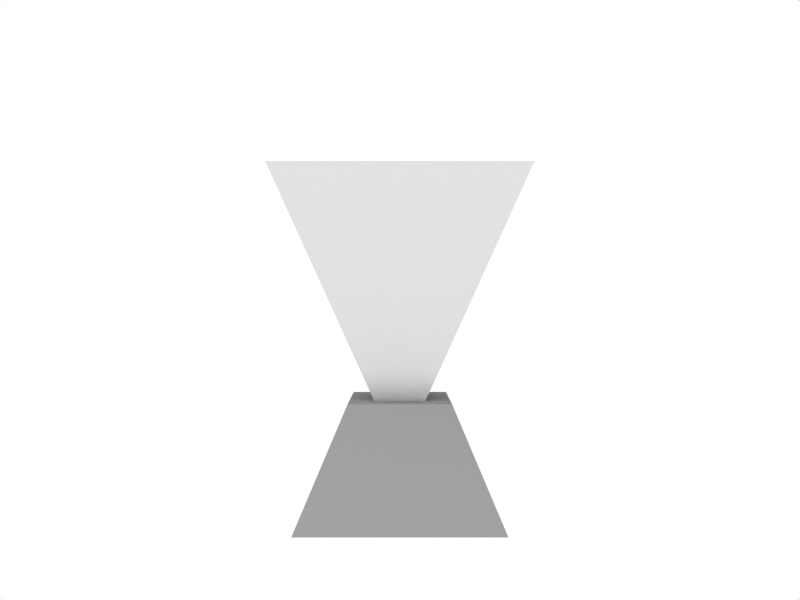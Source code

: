 # Source: crystal.blend  (saved by Blender 2.49.2; exported with 4.5.12 LTS)
import bpy
from mathutils import Matrix  # noqa: F401  (used for matrix-valued properties, if any)

bpy.ops.wm.read_factory_settings(use_empty=True)
scene = bpy.context.scene
scene.name = 'Scene'

# ---- collections
col_collection_1 = bpy.data.collections.new('Collection 1'); scene.collection.children.link(col_collection_1)

# ---- materials (node trees are filled in below, after node groups)
mat_material_003 = bpy.data.materials.new('Material.003')
mat_material_003.alpha_threshold = 0.0
mat_material_003.diffuse_color = (0.5, 0.5, 0.5, 1.0)
mat_material_003.roughness = 0.5
mat_material_003.line_color = (0.0, 0.0, 0.0, 1.0)
mat_material_002 = bpy.data.materials.new('Material.002')
mat_material_002.alpha_threshold = 0.0
mat_material_002.diffuse_color = (1.0, 1.0, 0.0, 1.0)
mat_material_002.roughness = 0.5
mat_material_002.line_color = (0.0, 0.0, 0.0, 1.0)
mat_material_001 = bpy.data.materials.new('Material.001')
mat_material_001.alpha_threshold = 0.0
mat_material_001.roughness = 0.5
mat_material_001.line_color = (0.0, 0.0, 0.0, 0.3046)

# ---- material node trees

# ---- world
world_world = bpy.data.worlds.new('World'); scene.world = world_world
world_world.color = (1.0, 1.0, 1.0)
world_world.use_sun_shadow = False
world_world.sun_shadow_jitter_overblur = 0.0
world_world.cycles.sampling_method = 'MANUAL'
world_world.cycles.sample_map_resolution = 256

# ---- cameras
cam_camera = bpy.data.cameras.new('Camera')
cam_camera.passepartout_alpha = 0.2
cam_camera.clip_end = 100.0
cam_camera.lens = 35.0
cam_camera.ortho_scale = 7.314
cam_camera.show_passepartout = False
cam_camera.show_safe_areas = True
cam_camera.dof.focus_distance = 0.0
cam_camera.dof.aperture_fstop = 128.0

# ---- lights
light_spot = bpy.data.lights.new('Spot', 'SUN')
light_spot.transmission_factor = 0.0
light_spot.cutoff_distance = 30.0
light_spot.angle = 1.571
light_spot.energy = 1.0
light_spot.shadow_buffer_clip_start = 1.001
light_spot.shadow_soft_size = 1.0
light_spot.shadow_cascade_max_distance = 1000.0
light_spot.cycles.use_multiple_importance_sampling = False

# ---- meshes
me_cube_004 = bpy.data.meshes.new('Cube.004')
me_cube_004.from_pydata([(0.8294, 0.8294, 0.03693), (0.8294, -0.8294, 0.03693), (-0.8294, -0.8294, 0.03693), (-0.8294, 0.8294, 0.03693), (0.4259, 0.4259, 1.0), (0.4259, -0.4259, 1.0), (-0.4259, -0.4259, 1.0), (-0.4259, 0.4259, 1.0)], [], [(0, 1, 2, 3), (4, 7, 6, 5), (0, 4, 5, 1), (1, 5, 6, 2), (2, 6, 7, 3), (4, 0, 3, 7)])
me_cube_004.materials.append(mat_material_003)
me_cube_004.use_remesh_preserve_volume = False
me_cube_004.use_remesh_preserve_attributes = False
me_cube_004.use_mirror_vertex_groups = False
me_cube_004.update()
me_cube_003 = bpy.data.meshes.new('Cube.003')
me_cube_003.from_pydata([(5.96e-08, 1.192e-07, -1.0), (1.0, 1.0, 1.82), (1.0, -1.0, 1.82), (-1.0, -1.0, 1.82), (-1.0, 1.0, 1.82), (-1.192e-07, -1.937e-07, 2.839)], [], [(0, 1, 2), (0, 2, 3), (0, 3, 4), (1, 0, 4), (1, 4, 5), (4, 3, 5), (3, 2, 5), (2, 1, 5)])
me_cube_003.materials.append(mat_material_002)
me_cube_003.use_remesh_preserve_volume = False
me_cube_003.use_remesh_preserve_attributes = False
me_cube_003.use_mirror_vertex_groups = False
me_cube_003.update()
me_cube_002 = bpy.data.meshes.new('Cube.002')
me_cube_002.from_pydata([(5.96e-08, 1.192e-07, -1.0), (1.0, 1.0, 1.4), (1.0, -1.0, 1.4), (-1.0, -1.0, 1.4), (-1.0, 1.0, 1.4), (-1.192e-07, -1.937e-07, 2.419)], [], [(0, 1, 2), (0, 2, 3), (0, 3, 4), (1, 0, 4), (1, 4, 5), (4, 3, 5), (3, 2, 5), (2, 1, 5)])
me_cube_002.materials.append(mat_material_001)
me_cube_002.use_remesh_preserve_volume = False
me_cube_002.use_remesh_preserve_attributes = False
me_cube_002.use_mirror_vertex_groups = False
me_cube_002.update()

# ---- objects
ob_cube_002 = bpy.data.objects.new('Cube.002', me_cube_004)
ob_cube_001 = bpy.data.objects.new('Cube.001', me_cube_003)
ob_cube = bpy.data.objects.new('Cube', me_cube_002)
ob_lamp = bpy.data.objects.new('Lamp', light_spot)
ob_camera = bpy.data.objects.new('Camera', cam_camera)

# ---- transforms, parenting, visibility, modifiers, constraints
ob_cube_002.location = (0.0, 0.0, -1.483)
ob_cube_002.lock_rotations_4d = False
ob_cube_002.empty_display_type = 'ARROWS'
ob_cube_002.lineart.crease_threshold = 0.0
ob_cube_001.location = (0.0, 0.0, 0.2289)
ob_cube_001.scale = (0.6098, 0.6098, 0.6098)
ob_cube_001.lock_rotations_4d = False
ob_cube_001.empty_display_type = 'ARROWS'
ob_cube_001.lineart.crease_threshold = 0.0
ob_cube.location = (0.0, 0.0, 0.0)
ob_cube.lock_rotations_4d = False
ob_cube.empty_display_type = 'ARROWS'
ob_cube.lineart.crease_threshold = 0.0
ob_lamp.location = (-4.767, 1.005, 5.904)
ob_lamp.rotation_euler = (-0.6583, 0.2987, 1.685)
ob_lamp.scale = (0.3731, 0.3731, 0.3731)
ob_lamp.lock_rotations_4d = False
ob_lamp.empty_display_type = 'ARROWS'
ob_lamp.color = (0.0, 0.0, 0.0, 0.0)
ob_lamp.lineart.crease_threshold = 0.0
ob_camera.location = (-6.769, 0.0, 0.3662)
ob_camera.rotation_euler = (1.571, -7.55e-08, -1.571)
ob_camera.lock_rotations_4d = False
ob_camera.empty_display_type = 'ARROWS'
ob_camera.color = (0.0, 0.0, 0.0, 0.0)
ob_camera.display_type = 'WIRE'
ob_camera.lineart.crease_threshold = 0.0

# ---- collection membership
col_collection_1.objects.link(ob_cube_002)
col_collection_1.objects.link(ob_cube_001)
col_collection_1.objects.link(ob_cube)
col_collection_1.objects.link(ob_lamp)
col_collection_1.objects.link(ob_camera)

# ---- scene / render settings (as saved in the file)
scene.camera = ob_camera
scene.frame_start = 1; scene.frame_end = 250; scene.frame_set(1)
scene.render.engine = 'BLENDER_EEVEE_NEXT'
scene.render.image_settings.file_format = 'JPEG'
scene.render.image_settings.color_mode = 'RGB'
scene.render.image_settings.compression = 90
scene.render.resolution_x = 800
scene.render.resolution_y = 600
scene.render.pixel_aspect_x = 100.0
scene.render.pixel_aspect_y = 100.0
scene.render.fps = 25
scene.render.dither_intensity = 0.0
scene.render.use_compositing = False
scene.render.use_sequencer = False
scene.render.bake_margin = 2
scene.render.bake_bias = 0.0
scene.render.use_stamp_time = False
scene.render.use_stamp_date = False
scene.render.use_stamp_frame = False
scene.render.use_stamp_camera = False
scene.render.use_stamp_scene = False
scene.render.use_stamp_filename = False
scene.render.use_stamp_render_time = False
scene.render.stamp_font_size = 0
scene.cycles.use_denoising = False
scene.cycles.samples = 10
scene.cycles.sampling_pattern = 'TABULATED_SOBOL'
scene.cycles.light_sampling_threshold = 0.0
scene.cycles.use_adaptive_sampling = False
scene.cycles.use_light_tree = False
scene.cycles.blur_glossy = 0.0
scene.cycles.volume_bounces = 1
scene.cycles.pixel_filter_type = 'GAUSSIAN'
scene.cycles.sample_clamp_indirect = 0.0
scene.view_settings.view_transform = 'Raw'
bpy.context.view_layer.update()
